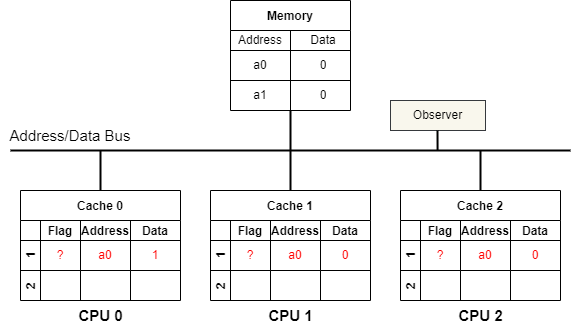

The diagram above was exported from draw.io. Its source (the exported page's mxGraphModel, read from the mxfile embedded in the PNG):
<mxGraphModel dx="1354" dy="787" grid="1" gridSize="10" guides="1" tooltips="1" connect="1" arrows="1" fold="1" page="0" pageScale="1" pageWidth="850" pageHeight="1100" background="#ffffff" math="0" shadow="0">
  <root>
    <mxCell id="0" />
    <mxCell id="1" parent="0" />
    <mxCell id="50" style="edgeStyle=none;html=1;exitX=0.5;exitY=1;exitDx=0;exitDy=0;strokeColor=#000000;strokeWidth=2;fontSize=15;fontColor=#000000;endArrow=none;endFill=0;" parent="1" edge="1">
      <mxGeometry relative="1" as="geometry">
        <mxPoint x="280" y="320" as="targetPoint" />
        <mxPoint x="280" y="280" as="sourcePoint" />
      </mxGeometry>
    </mxCell>
    <mxCell id="55" style="edgeStyle=none;html=1;exitX=0.5;exitY=0;exitDx=0;exitDy=0;strokeColor=#000000;strokeWidth=2;fontSize=15;fontColor=#000000;endArrow=none;endFill=0;" parent="1" edge="1">
      <mxGeometry relative="1" as="geometry">
        <mxPoint x="90" y="320" as="targetPoint" />
        <mxPoint x="90" y="360.0000000000001" as="sourcePoint" />
      </mxGeometry>
    </mxCell>
    <mxCell id="59" style="edgeStyle=none;html=1;exitX=0.5;exitY=0;exitDx=0;exitDy=0;strokeColor=#000000;strokeWidth=2;fontSize=15;fontColor=#000000;endArrow=none;endFill=0;" parent="1" edge="1">
      <mxGeometry relative="1" as="geometry">
        <mxPoint x="280" y="320" as="targetPoint" />
        <mxPoint x="280" y="360" as="sourcePoint" />
      </mxGeometry>
    </mxCell>
    <mxCell id="60" value="&lt;font color=&quot;#000000&quot;&gt;&lt;b&gt;CPU 0&lt;/b&gt;&lt;/font&gt;" style="text;html=1;align=center;verticalAlign=middle;resizable=0;points=[];autosize=1;strokeColor=none;fillColor=none;fontSize=15;" parent="1" vertex="1">
      <mxGeometry x="55" y="470" width="70" height="30" as="geometry" />
    </mxCell>
    <mxCell id="61" value="&lt;font color=&quot;#000000&quot;&gt;&lt;b&gt;CPU 1&lt;/b&gt;&lt;/font&gt;" style="text;html=1;align=center;verticalAlign=middle;resizable=0;points=[];autosize=1;strokeColor=none;fillColor=none;fontSize=15;" parent="1" vertex="1">
      <mxGeometry x="245" y="470" width="70" height="30" as="geometry" />
    </mxCell>
    <mxCell id="62" value="" style="endArrow=none;html=1;fontSize=15;fontColor=#000000;strokeColor=#000000;strokeWidth=2;" parent="1" edge="1">
      <mxGeometry width="50" height="50" relative="1" as="geometry">
        <mxPoint y="320" as="sourcePoint" />
        <mxPoint x="560" y="320" as="targetPoint" />
      </mxGeometry>
    </mxCell>
    <mxCell id="63" value="Address/Data Bus" style="text;html=1;strokeColor=none;fillColor=none;align=center;verticalAlign=middle;whiteSpace=wrap;rounded=0;fontSize=15;fontColor=#000000;" parent="1" vertex="1">
      <mxGeometry x="-10" y="290" width="140" height="30" as="geometry" />
    </mxCell>
    <mxCell id="68" style="edgeStyle=none;html=1;exitX=0.5;exitY=0;exitDx=0;exitDy=0;strokeColor=#000000;strokeWidth=2;fontSize=15;fontColor=#000000;endArrow=none;endFill=0;" parent="1" edge="1">
      <mxGeometry relative="1" as="geometry">
        <mxPoint x="470" y="320" as="targetPoint" />
        <mxPoint x="470" y="360" as="sourcePoint" />
      </mxGeometry>
    </mxCell>
    <mxCell id="69" value="&lt;font color=&quot;#000000&quot;&gt;&lt;b&gt;CPU 2&lt;/b&gt;&lt;/font&gt;" style="text;html=1;align=center;verticalAlign=middle;resizable=0;points=[];autosize=1;strokeColor=none;fillColor=none;fontSize=15;" parent="1" vertex="1">
      <mxGeometry x="435" y="470" width="70" height="30" as="geometry" />
    </mxCell>
    <mxCell id="73" value="Cache 0" style="shape=table;childLayout=tableLayout;startSize=30;collapsible=0;recursiveResize=0;expand=0;fontStyle=1;gradientColor=none;strokeColor=#000000;" parent="1" vertex="1">
      <mxGeometry x="10" y="360" width="160" height="110" as="geometry" />
    </mxCell>
    <mxCell id="74" value="1     " style="shape=tableRow;horizontal=0;startSize=20;swimlaneHead=0;swimlaneBody=0;top=0;left=0;bottom=0;right=0;dropTarget=0;fillColor=none;collapsible=0;recursiveResize=0;expand=0;fontStyle=1;strokeColor=#000000;fontColor=#000000;" parent="73" vertex="1">
      <mxGeometry y="30" width="160" height="50" as="geometry" />
    </mxCell>
    <mxCell id="75" value="Flag" style="swimlane;swimlaneHead=0;swimlaneBody=0;fontStyle=0;connectable=0;fillColor=none;startSize=20;collapsible=0;recursiveResize=0;expand=0;fontStyle=1;strokeColor=#000000;fontColor=#000000;" parent="74" vertex="1">
      <mxGeometry x="20" width="40" height="50" as="geometry">
        <mxRectangle width="40" height="50" as="alternateBounds" />
      </mxGeometry>
    </mxCell>
    <mxCell id="143" value="&lt;font color=&quot;#ff0000&quot;&gt;?&lt;/font&gt;" style="text;html=1;strokeColor=none;fillColor=none;align=center;verticalAlign=middle;whiteSpace=wrap;rounded=0;fontColor=#000000;" parent="75" vertex="1">
      <mxGeometry y="20" width="40" height="30" as="geometry" />
    </mxCell>
    <mxCell id="76" value="Address" style="swimlane;swimlaneHead=0;swimlaneBody=0;fontStyle=0;connectable=0;fillColor=none;startSize=20;collapsible=0;recursiveResize=0;expand=0;fontStyle=1;strokeColor=#000000;fontColor=#000000;" parent="74" vertex="1">
      <mxGeometry x="60" width="50" height="50" as="geometry">
        <mxRectangle width="50" height="50" as="alternateBounds" />
      </mxGeometry>
    </mxCell>
    <mxCell id="129" value="&lt;font color=&quot;#ff0000&quot;&gt;a0&lt;/font&gt;" style="text;html=1;strokeColor=none;fillColor=none;align=center;verticalAlign=middle;whiteSpace=wrap;rounded=0;" parent="76" vertex="1">
      <mxGeometry y="20" width="50" height="30" as="geometry" />
    </mxCell>
    <mxCell id="77" value="Data" style="swimlane;swimlaneHead=0;swimlaneBody=0;fontStyle=0;connectable=0;fillColor=none;startSize=20;collapsible=0;recursiveResize=0;expand=0;fontStyle=1;swimlaneFillColor=none;strokeColor=#000000;fontColor=#000000;" parent="74" vertex="1">
      <mxGeometry x="110" width="50" height="50" as="geometry">
        <mxRectangle width="50" height="50" as="alternateBounds" />
      </mxGeometry>
    </mxCell>
    <mxCell id="130" value="&lt;font color=&quot;#ff0000&quot;&gt;1&lt;/font&gt;" style="text;html=1;strokeColor=none;fillColor=none;align=center;verticalAlign=middle;whiteSpace=wrap;rounded=0;" parent="77" vertex="1">
      <mxGeometry y="20" width="50" height="30" as="geometry" />
    </mxCell>
    <mxCell id="78" value="2" style="shape=tableRow;horizontal=0;startSize=20;swimlaneHead=0;swimlaneBody=0;top=0;left=0;bottom=0;right=0;dropTarget=0;fillColor=none;collapsible=0;recursiveResize=0;expand=0;fontStyle=1;strokeColor=#000000;fontColor=#000000;" parent="73" vertex="1">
      <mxGeometry y="80" width="160" height="30" as="geometry" />
    </mxCell>
    <mxCell id="79" value="" style="swimlane;swimlaneHead=0;swimlaneBody=0;fontStyle=0;connectable=0;fillColor=none;startSize=0;collapsible=0;recursiveResize=0;expand=0;fontStyle=1;strokeColor=#000000;" parent="78" vertex="1">
      <mxGeometry x="20" width="40" height="30" as="geometry">
        <mxRectangle width="40" height="30" as="alternateBounds" />
      </mxGeometry>
    </mxCell>
    <mxCell id="80" value="" style="swimlane;swimlaneHead=0;swimlaneBody=0;fontStyle=0;connectable=0;fillColor=none;startSize=0;collapsible=0;recursiveResize=0;expand=0;fontStyle=1;strokeColor=#000000;" parent="78" vertex="1">
      <mxGeometry x="60" width="50" height="30" as="geometry">
        <mxRectangle width="50" height="30" as="alternateBounds" />
      </mxGeometry>
    </mxCell>
    <mxCell id="81" value="" style="swimlane;swimlaneHead=0;swimlaneBody=0;fontStyle=0;connectable=0;fillColor=none;startSize=0;collapsible=0;recursiveResize=0;expand=0;fontStyle=1;strokeColor=#000000;" parent="78" vertex="1">
      <mxGeometry x="110" width="50" height="30" as="geometry">
        <mxRectangle width="50" height="30" as="alternateBounds" />
      </mxGeometry>
    </mxCell>
    <mxCell id="89" value="" style="endArrow=none;html=1;fontColor=#000000;strokeColor=#000000;" parent="1" edge="1">
      <mxGeometry width="50" height="50" relative="1" as="geometry">
        <mxPoint x="10" y="410" as="sourcePoint" />
        <mxPoint x="60" y="410" as="targetPoint" />
      </mxGeometry>
    </mxCell>
    <mxCell id="95" value="Cache 1" style="shape=table;childLayout=tableLayout;startSize=30;collapsible=0;recursiveResize=0;expand=0;fontStyle=1;gradientColor=none;strokeColor=#000000;" parent="1" vertex="1">
      <mxGeometry x="200" y="360" width="160" height="110" as="geometry" />
    </mxCell>
    <mxCell id="96" value="1     " style="shape=tableRow;horizontal=0;startSize=20;swimlaneHead=0;swimlaneBody=0;top=0;left=0;bottom=0;right=0;dropTarget=0;fillColor=none;collapsible=0;recursiveResize=0;expand=0;fontStyle=1;strokeColor=#000000;fontColor=#000000;" parent="95" vertex="1">
      <mxGeometry y="30" width="160" height="50" as="geometry" />
    </mxCell>
    <mxCell id="97" value="Flag" style="swimlane;swimlaneHead=0;swimlaneBody=0;fontStyle=0;connectable=0;fillColor=none;startSize=20;collapsible=0;recursiveResize=0;expand=0;fontStyle=1;strokeColor=#000000;fontColor=#000000;" parent="96" vertex="1">
      <mxGeometry x="20" width="40" height="50" as="geometry">
        <mxRectangle width="40" height="50" as="alternateBounds" />
      </mxGeometry>
    </mxCell>
    <mxCell id="142" value="&lt;font color=&quot;#ff0000&quot;&gt;?&lt;/font&gt;" style="text;html=1;strokeColor=none;fillColor=none;align=center;verticalAlign=middle;whiteSpace=wrap;rounded=0;fontColor=#000000;" parent="97" vertex="1">
      <mxGeometry y="20" width="40" height="30" as="geometry" />
    </mxCell>
    <mxCell id="98" value="Address" style="swimlane;swimlaneHead=0;swimlaneBody=0;fontStyle=0;connectable=0;fillColor=none;startSize=20;collapsible=0;recursiveResize=0;expand=0;fontStyle=1;strokeColor=#000000;fontColor=#000000;" parent="96" vertex="1">
      <mxGeometry x="60" width="50" height="50" as="geometry">
        <mxRectangle width="50" height="50" as="alternateBounds" />
      </mxGeometry>
    </mxCell>
    <mxCell id="136" value="&lt;font color=&quot;#ff0000&quot;&gt;a0&lt;/font&gt;" style="text;html=1;strokeColor=none;fillColor=none;align=center;verticalAlign=middle;whiteSpace=wrap;rounded=0;" parent="98" vertex="1">
      <mxGeometry y="20" width="50" height="30" as="geometry" />
    </mxCell>
    <mxCell id="99" value="Data" style="swimlane;swimlaneHead=0;swimlaneBody=0;fontStyle=0;connectable=0;fillColor=none;startSize=20;collapsible=0;recursiveResize=0;expand=0;fontStyle=1;swimlaneFillColor=none;strokeColor=#000000;fontColor=#000000;" parent="96" vertex="1">
      <mxGeometry x="110" width="50" height="50" as="geometry">
        <mxRectangle width="50" height="50" as="alternateBounds" />
      </mxGeometry>
    </mxCell>
    <mxCell id="137" value="&lt;font color=&quot;#ff0000&quot;&gt;0&lt;/font&gt;" style="text;html=1;strokeColor=none;fillColor=none;align=center;verticalAlign=middle;whiteSpace=wrap;rounded=0;" parent="99" vertex="1">
      <mxGeometry y="20" width="50" height="30" as="geometry" />
    </mxCell>
    <mxCell id="100" value="2" style="shape=tableRow;horizontal=0;startSize=20;swimlaneHead=0;swimlaneBody=0;top=0;left=0;bottom=0;right=0;dropTarget=0;fillColor=none;collapsible=0;recursiveResize=0;expand=0;fontStyle=1;strokeColor=#000000;fontColor=#000000;" parent="95" vertex="1">
      <mxGeometry y="80" width="160" height="30" as="geometry" />
    </mxCell>
    <mxCell id="101" value="" style="swimlane;swimlaneHead=0;swimlaneBody=0;fontStyle=0;connectable=0;fillColor=none;startSize=0;collapsible=0;recursiveResize=0;expand=0;fontStyle=1;strokeColor=#000000;" parent="100" vertex="1">
      <mxGeometry x="20" width="40" height="30" as="geometry">
        <mxRectangle width="40" height="30" as="alternateBounds" />
      </mxGeometry>
    </mxCell>
    <mxCell id="102" value="" style="swimlane;swimlaneHead=0;swimlaneBody=0;fontStyle=0;connectable=0;fillColor=none;startSize=0;collapsible=0;recursiveResize=0;expand=0;fontStyle=1;strokeColor=#000000;" parent="100" vertex="1">
      <mxGeometry x="60" width="50" height="30" as="geometry">
        <mxRectangle width="50" height="30" as="alternateBounds" />
      </mxGeometry>
    </mxCell>
    <mxCell id="103" value="" style="swimlane;swimlaneHead=0;swimlaneBody=0;fontStyle=0;connectable=0;fillColor=none;startSize=0;collapsible=0;recursiveResize=0;expand=0;fontStyle=1;strokeColor=#000000;" parent="100" vertex="1">
      <mxGeometry x="110" width="50" height="30" as="geometry">
        <mxRectangle width="50" height="30" as="alternateBounds" />
      </mxGeometry>
    </mxCell>
    <mxCell id="104" value="" style="endArrow=none;html=1;fontColor=#000000;strokeColor=#000000;" parent="1" edge="1">
      <mxGeometry width="50" height="50" relative="1" as="geometry">
        <mxPoint x="200" y="410" as="sourcePoint" />
        <mxPoint x="250" y="410" as="targetPoint" />
      </mxGeometry>
    </mxCell>
    <mxCell id="105" value="Cache 2" style="shape=table;childLayout=tableLayout;startSize=30;collapsible=0;recursiveResize=0;expand=0;fontStyle=1;gradientColor=none;strokeColor=#000000;" parent="1" vertex="1">
      <mxGeometry x="390" y="360" width="160" height="110" as="geometry" />
    </mxCell>
    <mxCell id="106" value="1     " style="shape=tableRow;horizontal=0;startSize=20;swimlaneHead=0;swimlaneBody=0;top=0;left=0;bottom=0;right=0;dropTarget=0;fillColor=none;collapsible=0;recursiveResize=0;expand=0;fontStyle=1;strokeColor=#000000;fontColor=#000000;" parent="105" vertex="1">
      <mxGeometry y="30" width="160" height="50" as="geometry" />
    </mxCell>
    <mxCell id="107" value="Flag" style="swimlane;swimlaneHead=0;swimlaneBody=0;fontStyle=0;connectable=0;fillColor=none;startSize=20;collapsible=0;recursiveResize=0;expand=0;fontStyle=1;strokeColor=#000000;fontColor=#000000;" parent="106" vertex="1">
      <mxGeometry x="20" width="40" height="50" as="geometry">
        <mxRectangle width="40" height="50" as="alternateBounds" />
      </mxGeometry>
    </mxCell>
    <mxCell id="108" value="Address" style="swimlane;swimlaneHead=0;swimlaneBody=0;fontStyle=0;connectable=0;fillColor=none;startSize=20;collapsible=0;recursiveResize=0;expand=0;fontStyle=1;strokeColor=#000000;fontColor=#000000;" parent="106" vertex="1">
      <mxGeometry x="60" width="50" height="50" as="geometry">
        <mxRectangle width="50" height="50" as="alternateBounds" />
      </mxGeometry>
    </mxCell>
    <mxCell id="144" value="&lt;font color=&quot;#ff0000&quot;&gt;?&lt;/font&gt;" style="text;html=1;strokeColor=none;fillColor=none;align=center;verticalAlign=middle;whiteSpace=wrap;rounded=0;fontColor=#000000;" parent="108" vertex="1">
      <mxGeometry x="-40" y="20" width="40" height="30" as="geometry" />
    </mxCell>
    <mxCell id="145" value="&lt;font color=&quot;#ff0000&quot;&gt;a0&lt;/font&gt;" style="text;html=1;strokeColor=none;fillColor=none;align=center;verticalAlign=middle;whiteSpace=wrap;rounded=0;" parent="108" vertex="1">
      <mxGeometry y="20" width="50" height="30" as="geometry" />
    </mxCell>
    <mxCell id="146" value="&lt;font color=&quot;#ff0000&quot;&gt;0&lt;/font&gt;" style="text;html=1;strokeColor=none;fillColor=none;align=center;verticalAlign=middle;whiteSpace=wrap;rounded=0;" parent="108" vertex="1">
      <mxGeometry x="50" y="20" width="50" height="30" as="geometry" />
    </mxCell>
    <mxCell id="109" value="Data" style="swimlane;swimlaneHead=0;swimlaneBody=0;fontStyle=0;connectable=0;fillColor=none;startSize=20;collapsible=0;recursiveResize=0;expand=0;fontStyle=1;swimlaneFillColor=none;strokeColor=#000000;fontColor=#000000;" parent="106" vertex="1">
      <mxGeometry x="110" width="50" height="50" as="geometry">
        <mxRectangle width="50" height="50" as="alternateBounds" />
      </mxGeometry>
    </mxCell>
    <mxCell id="110" value="2" style="shape=tableRow;horizontal=0;startSize=20;swimlaneHead=0;swimlaneBody=0;top=0;left=0;bottom=0;right=0;dropTarget=0;fillColor=none;collapsible=0;recursiveResize=0;expand=0;fontStyle=1;strokeColor=#000000;fontColor=#000000;" parent="105" vertex="1">
      <mxGeometry y="80" width="160" height="30" as="geometry" />
    </mxCell>
    <mxCell id="111" value="" style="swimlane;swimlaneHead=0;swimlaneBody=0;fontStyle=0;connectable=0;fillColor=none;startSize=0;collapsible=0;recursiveResize=0;expand=0;fontStyle=1;strokeColor=#000000;" parent="110" vertex="1">
      <mxGeometry x="20" width="40" height="30" as="geometry">
        <mxRectangle width="40" height="30" as="alternateBounds" />
      </mxGeometry>
    </mxCell>
    <mxCell id="112" value="" style="swimlane;swimlaneHead=0;swimlaneBody=0;fontStyle=0;connectable=0;fillColor=none;startSize=0;collapsible=0;recursiveResize=0;expand=0;fontStyle=1;strokeColor=#000000;" parent="110" vertex="1">
      <mxGeometry x="60" width="50" height="30" as="geometry">
        <mxRectangle width="50" height="30" as="alternateBounds" />
      </mxGeometry>
    </mxCell>
    <mxCell id="113" value="" style="swimlane;swimlaneHead=0;swimlaneBody=0;fontStyle=0;connectable=0;fillColor=none;startSize=0;collapsible=0;recursiveResize=0;expand=0;fontStyle=1;strokeColor=#000000;" parent="110" vertex="1">
      <mxGeometry x="110" width="50" height="30" as="geometry">
        <mxRectangle width="50" height="30" as="alternateBounds" />
      </mxGeometry>
    </mxCell>
    <mxCell id="114" value="" style="endArrow=none;html=1;fontColor=#000000;strokeColor=#000000;" parent="1" edge="1">
      <mxGeometry width="50" height="50" relative="1" as="geometry">
        <mxPoint x="390" y="410" as="sourcePoint" />
        <mxPoint x="440" y="410" as="targetPoint" />
      </mxGeometry>
    </mxCell>
    <mxCell id="115" value="Memory" style="shape=table;startSize=30;container=1;collapsible=0;childLayout=tableLayout;fixedRows=1;rowLines=0;fontStyle=1;strokeColor=#000000;" parent="1" vertex="1">
      <mxGeometry x="220" y="170" width="120" height="110" as="geometry" />
    </mxCell>
    <mxCell id="116" value="" style="shape=tableRow;horizontal=0;startSize=0;swimlaneHead=0;swimlaneBody=0;top=0;left=0;bottom=0;right=0;collapsible=0;dropTarget=0;fillColor=none;points=[[0,0.5],[1,0.5]];portConstraint=eastwest;strokeColor=#000000;fontColor=#000000;" parent="115" vertex="1">
      <mxGeometry y="30" width="120" height="20" as="geometry" />
    </mxCell>
    <mxCell id="117" value="Address" style="shape=partialRectangle;html=1;whiteSpace=wrap;connectable=0;fillColor=none;top=0;left=0;bottom=0;right=0;overflow=hidden;pointerEvents=1;strokeColor=#000000;fontColor=#000000;" parent="116" vertex="1">
      <mxGeometry width="60" height="20" as="geometry">
        <mxRectangle width="60" height="20" as="alternateBounds" />
      </mxGeometry>
    </mxCell>
    <mxCell id="118" value="Data" style="shape=partialRectangle;html=1;whiteSpace=wrap;connectable=0;fillColor=none;top=0;left=0;bottom=0;right=0;align=center;spacingLeft=6;overflow=hidden;strokeColor=#000000;fontColor=#000000;" parent="116" vertex="1">
      <mxGeometry x="60" width="60" height="20" as="geometry">
        <mxRectangle width="60" height="20" as="alternateBounds" />
      </mxGeometry>
    </mxCell>
    <mxCell id="119" value="" style="shape=tableRow;horizontal=0;startSize=0;swimlaneHead=0;swimlaneBody=0;top=0;left=0;bottom=0;right=0;collapsible=0;dropTarget=0;fillColor=none;points=[[0,0.5],[1,0.5]];portConstraint=eastwest;strokeColor=#000000;fontColor=#000000;" parent="115" vertex="1">
      <mxGeometry y="50" width="120" height="30" as="geometry" />
    </mxCell>
    <mxCell id="120" value="a0" style="shape=partialRectangle;html=1;whiteSpace=wrap;connectable=0;fillColor=none;top=0;left=0;bottom=0;right=0;overflow=hidden;strokeColor=#000000;fontColor=#000000;" parent="119" vertex="1">
      <mxGeometry width="60" height="30" as="geometry">
        <mxRectangle width="60" height="30" as="alternateBounds" />
      </mxGeometry>
    </mxCell>
    <mxCell id="121" value="0" style="shape=partialRectangle;html=1;whiteSpace=wrap;connectable=0;fillColor=none;top=0;left=0;bottom=0;right=0;align=center;spacingLeft=6;overflow=hidden;strokeColor=#000000;fontColor=#000000;" parent="119" vertex="1">
      <mxGeometry x="60" width="60" height="30" as="geometry">
        <mxRectangle width="60" height="30" as="alternateBounds" />
      </mxGeometry>
    </mxCell>
    <mxCell id="122" value="" style="shape=tableRow;horizontal=0;startSize=0;swimlaneHead=0;swimlaneBody=0;top=0;left=0;bottom=0;right=0;collapsible=0;dropTarget=0;fillColor=none;points=[[0,0.5],[1,0.5]];portConstraint=eastwest;strokeColor=#000000;fontColor=#000000;" parent="115" vertex="1">
      <mxGeometry y="80" width="120" height="30" as="geometry" />
    </mxCell>
    <mxCell id="123" value="a1" style="shape=partialRectangle;html=1;whiteSpace=wrap;connectable=0;fillColor=none;top=0;left=0;bottom=0;right=0;overflow=hidden;strokeColor=#000000;fontColor=#000000;" parent="122" vertex="1">
      <mxGeometry width="60" height="30" as="geometry">
        <mxRectangle width="60" height="30" as="alternateBounds" />
      </mxGeometry>
    </mxCell>
    <mxCell id="124" value="0" style="shape=partialRectangle;html=1;whiteSpace=wrap;connectable=0;fillColor=none;top=0;left=0;bottom=0;right=0;align=center;spacingLeft=6;overflow=hidden;strokeColor=#000000;fontColor=#000000;" parent="122" vertex="1">
      <mxGeometry x="60" width="60" height="30" as="geometry">
        <mxRectangle width="60" height="30" as="alternateBounds" />
      </mxGeometry>
    </mxCell>
    <mxCell id="126" value="" style="endArrow=none;html=1;strokeColor=#000000;fontColor=#000000;" parent="1" edge="1">
      <mxGeometry width="50" height="50" relative="1" as="geometry">
        <mxPoint x="220" y="220" as="sourcePoint" />
        <mxPoint x="340" y="220" as="targetPoint" />
      </mxGeometry>
    </mxCell>
    <mxCell id="127" value="" style="endArrow=none;html=1;strokeColor=#000000;fontColor=#000000;" parent="1" edge="1">
      <mxGeometry width="50" height="50" relative="1" as="geometry">
        <mxPoint x="220" y="250" as="sourcePoint" />
        <mxPoint x="340" y="250" as="targetPoint" />
      </mxGeometry>
    </mxCell>
    <mxCell id="132" value="&lt;font color=&quot;#000000&quot;&gt;Observer&lt;/font&gt;" style="rounded=0;whiteSpace=wrap;html=1;fillColor=#f9f7ed;strokeColor=#36393d;" parent="1" vertex="1">
      <mxGeometry x="380" y="270" width="95" height="30" as="geometry" />
    </mxCell>
    <mxCell id="134" style="edgeStyle=none;html=1;exitX=0.5;exitY=0;exitDx=0;exitDy=0;strokeColor=#000000;strokeWidth=2;fontSize=15;fontColor=#000000;endArrow=none;endFill=0;" parent="1" edge="1">
      <mxGeometry relative="1" as="geometry">
        <mxPoint x="427" y="300" as="targetPoint" />
        <mxPoint x="427.08000000000004" y="320.0000000000001" as="sourcePoint" />
      </mxGeometry>
    </mxCell>
  </root>
</mxGraphModel>